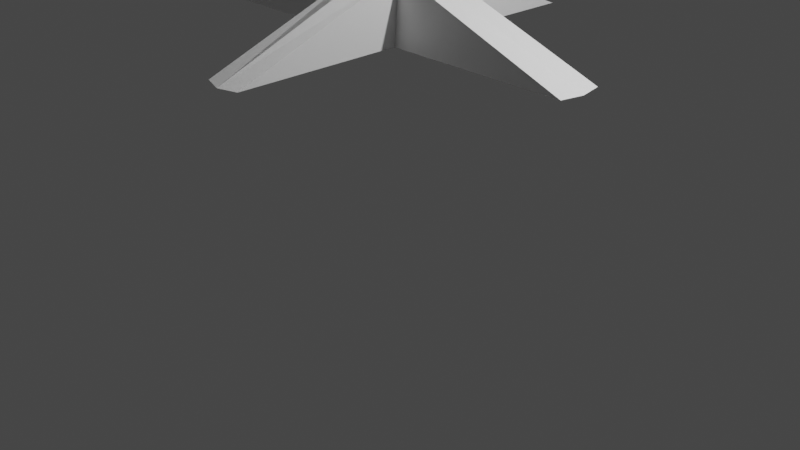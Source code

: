 # Source: table.blend  (saved by Blender 2.93.21; exported with 4.5.12 LTS)
import bpy
from mathutils import Matrix  # noqa: F401  (used for matrix-valued properties, if any)

bpy.ops.wm.read_factory_settings(use_empty=True)
scene = bpy.context.scene
scene.name = 'Scene'

# ---- collections
col_collection = bpy.data.collections.new('Collection'); scene.collection.children.link(col_collection)

# ---- materials (node trees are filled in below, after node groups)
mat_material = bpy.data.materials.new('Material')
mat_material.alpha_threshold = 0.0
mat_material.use_transparent_shadow = False
mat_material.line_color = (0.0, 0.0, 0.0, 1.0)

# ---- material node trees
mat_material.use_nodes = True; mat_material.node_tree.nodes.clear()
_N = mat_material.node_tree.nodes; _L = mat_material.node_tree.links
n0 = _N.new('ShaderNodeOutputMaterial'); n0.name = 'Material Output'; n0.location = (300, 300)
n1 = _N.new('ShaderNodeBsdfPrincipled'); n1.name = 'Principled BSDF'; n1.location = (10, 300)
n1.distribution = 'GGX'
n1.subsurface_method = 'BURLEY'
n1.inputs[2].default_value = 0.4
n1.inputs[3].default_value = 1.45
n1.inputs[27].default_value = (0.0, 0.0, 0.0, 1.0)
n1.inputs[28].default_value = 1.0
_L.new(n1.outputs[0], n0.inputs[0])
n0.is_active_output = True

# ---- world
world_world = bpy.data.worlds.new('World'); scene.world = world_world
world_world.use_nodes = True; world_world.node_tree.nodes.clear()
_N = world_world.node_tree.nodes; _L = world_world.node_tree.links
n0 = _N.new('ShaderNodeOutputWorld'); n0.name = 'World Output'; n0.location = (300, 300)
n1 = _N.new('ShaderNodeBackground'); n1.name = 'Background'; n1.location = (10, 300)
n1.inputs[0].default_value = (0.05088, 0.05088, 0.05088, 1.0)
_L.new(n1.outputs[0], n0.inputs[0])
n0.is_active_output = True
world_world.color = (0.05088, 0.05088, 0.05088)
world_world.use_sun_shadow = False
world_world.sun_shadow_jitter_overblur = 0.0

# ---- cameras
cam_camera = bpy.data.cameras.new('Camera')
cam_camera.clip_end = 100.0
cam_camera.ortho_scale = 7.314

# ---- lights
light_light = bpy.data.lights.new('Light', 'POINT')
light_light.transmission_factor = 0.0
light_light.energy = 1000.0
light_light.shadow_soft_size = 0.1
light_light.shadow_maximum_resolution = 0.006
light_light.use_absolute_resolution = True

# ---- meshes
me_cube = bpy.data.meshes.new('Cube')
me_cube.from_pydata([(2.426, 2.251, 8.487), (2.426, 2.251, 8.044), (2.426, -2.248, 8.487), (2.426, -2.248, 8.044), (-2.426, 2.251, 8.487), (-2.426, 2.251, 8.044), (-2.426, -2.248, 8.487), (-2.426, -2.248, 8.044), (0.0, 3.358, 8.044), (0.0, -3.354, 8.487), (0.0, -3.354, 8.044), (0.0, 3.358, 8.487), (-3.073, 0.0, 8.044), (3.252, 0.0, 8.487), (-3.073, 0.0, 8.487), (3.252, 0.0, 8.044), (0.0, 0.0, 8.487), (-3.073, 0.0, 8.044), (-2.426, -2.248, 8.044), (0.0, 3.358, 8.044), (-2.426, 2.251, 8.044), (0.0, -3.354, 8.044), (2.426, -2.248, 8.044), (3.252, 0.0, 8.044), (2.426, 2.251, 8.044), (-2.75, -1.124, 8.044), (2.839, -1.124, 8.487), (0.0, -1.677, 8.044), (0.0, -1.677, 8.487), (-2.75, -1.124, 8.487), (2.839, -1.124, 8.044), (-2.75, -1.124, 8.044), (2.839, -1.124, 8.044), (-2.75, 1.126, 8.487), (2.839, 1.126, 8.044), (-2.75, 1.126, 8.044), (2.839, 1.126, 8.487), (0.0, 1.679, 8.044), (0.0, 1.679, 8.487), (2.839, 1.126, 8.044), (-2.75, 1.126, 8.044), (-1.213, 2.805, 8.044), (-1.213, -2.801, 8.487), (-1.213, -2.801, 8.044), (-1.213, 2.805, 8.487), (-1.537, 0.0, 8.044), (-1.537, 0.0, 8.487), (-1.213, 2.805, 8.044), (-1.213, -2.801, 8.044), (-1.375, -1.4, 8.044), (-1.375, -1.4, 8.487), (-1.375, 1.402, 8.487), (-1.375, 1.402, 8.044), (1.213, -2.801, 8.044), (1.213, 2.805, 8.487), (1.213, 2.805, 8.044), (1.213, -2.801, 8.487), (1.626, 0.0, 8.487), (1.626, 0.0, 8.044), (1.213, -2.801, 8.044), (1.213, 2.805, 8.044), (1.42, -1.4, 8.487), (1.42, -1.4, 8.044), (1.42, 1.402, 8.044), (1.42, 1.402, 8.487), (-0.6065, -3.077, 8.044), (-0.6065, 3.081, 8.487), (-0.7684, 0.0, 8.487), (-0.6065, -3.077, 8.044), (-0.6874, -1.539, 8.487), (-0.6874, 1.541, 8.487), (-0.6065, 3.081, 8.044), (-0.6065, -3.077, 8.487), (-0.2675, 0.0007716, 8.044), (-0.6065, 3.081, 8.044), (-0.6874, -1.539, 8.044), (-0.6874, 1.541, 8.044), (0.6065, 3.081, 8.044), (0.6065, -3.077, 8.487), (0.2918, 0.0007716, 8.044), (0.6065, 3.081, 8.044), (0.7098, -1.539, 8.044), (0.7098, 1.541, 8.044), (0.6065, -3.077, 8.044), (0.6065, 3.081, 8.487), (0.8131, 0.0, 8.487), (0.6065, -3.077, 8.044), (0.7098, -1.539, 8.487), (0.7098, 1.541, 8.487), (-2.912, -0.5619, 8.487), (3.046, -0.5619, 8.044), (3.046, -0.5619, 8.044), (-2.912, -0.5619, 8.044), (3.046, -0.5619, 8.487), (0.009592, -0.275, 8.044), (0.0, -0.8385, 8.487), (-2.912, -0.5619, 8.044), (-1.456, -0.7002, 8.487), (-1.456, -0.7002, 8.044), (1.523, -0.7002, 8.044), (1.523, -0.7002, 8.487), (-0.7279, -0.7693, 8.487), (-0.1933, -0.2136, 8.044), (0.2218, -0.2136, 8.044), (0.7615, -0.7693, 8.487), (-2.912, 0.5629, 8.044), (3.046, 0.5629, 8.487), (0.009592, 0.2844, 8.044), (0.0, 0.8394, 8.487), (-2.912, 0.5629, 8.044), (-2.912, 0.5629, 8.487), (3.046, 0.5629, 8.044), (3.046, 0.5629, 8.044), (-1.456, 0.7012, 8.487), (-1.456, 0.7012, 8.044), (1.523, 0.7012, 8.044), (1.523, 0.7012, 8.487), (-0.7279, 0.7703, 8.487), (-0.1933, 0.2155, 8.044), (0.2218, 0.2155, 8.044), (0.7615, 0.7703, 8.487), (0.007023, 0.5088, 5.638), (0.0, 2.02, 1.891), (0.5698, 0.000181, 5.638), (-0.4522, 0.000181, 5.638), (-0.3554, 0.3837, 5.638), (0.3861, 0.3837, 5.638), (0.007023, -0.5131, 5.638), (-0.3554, -0.3829, 5.638), (0.3861, -0.3829, 5.638), (0.01012, 0.3496, 2.587), (0.2847, 0.0002608, 2.587), (-0.3225, 0.0002608, 2.587), (-0.1912, 0.2133, 2.587), (0.2207, 0.2133, 2.587), (0.01012, -0.3408, 2.587), (-0.1912, -0.2125, 2.587), (0.2207, -0.2125, 2.587), (0.0, 0.0, 1.891), (2.182, 0.0, 1.891), (-2.137, 0.0, 1.891), (-2.097, 0.2503, 1.891), (2.131, 0.2478, 1.891), (0.0, -2.062, 1.891), (-2.097, -0.2523, 1.891), (2.131, -0.232, 1.891), (-0.2294, -0.2352, 1.891), (-0.2192, -1.991, 1.893), (0.1867, -0.2341, 1.891), (0.2064, -2.002, 1.891), (0.1784, 0.2649, 1.891), (-0.2125, 0.2661, 1.891), (-0.1877, 1.988, 1.891), (0.1968, 1.995, 1.891)], [], [(50, 29, 6, 42), (43, 42, 6, 18), (35, 33, 4, 20), (62, 32, 3, 59), (30, 26, 2, 22), (55, 54, 0, 24), (71, 66, 11, 19), (75, 27, 10, 68), (83, 78, 9, 21), (87, 28, 9, 78), (120, 108, 16, 85), (102, 73, 124, 128), (111, 106, 13, 23), (115, 112, 15, 58), (92, 89, 14, 17), (113, 110, 14, 46), (31, 7, 18, 25), (47, 5, 20, 41), (59, 3, 22, 53), (39, 1, 24, 34), (80, 8, 19, 77), (68, 10, 21, 65), (109, 12, 17, 105), (91, 15, 23, 90), (3, 32, 30, 22), (96, 31, 25, 92), (18, 6, 29, 25), (104, 95, 28, 87), (102, 94, 27, 75), (90, 93, 26, 30), (99, 91, 32, 62), (97, 89, 29, 50), (5, 40, 35, 20), (112, 39, 34, 111), (44, 4, 33, 51), (60, 1, 39, 63), (24, 0, 36, 34), (74, 8, 37, 76), (84, 11, 38, 88), (105, 110, 33, 35), (5, 47, 52, 40), (66, 44, 51, 70), (101, 97, 50, 69), (96, 98, 49, 31), (7, 48, 43, 18), (74, 47, 41, 71), (117, 113, 46, 67), (109, 114, 45, 12), (31, 49, 48, 7), (20, 4, 44, 41), (65, 72, 42, 43), (69, 50, 42, 72), (0, 54, 64, 36), (80, 60, 63, 82), (103, 99, 62, 81), (93, 100, 61, 26), (1, 60, 55, 24), (86, 59, 53, 83), (119, 115, 58, 79), (106, 116, 57, 13), (26, 61, 56, 2), (22, 2, 56, 53), (77, 84, 54, 55), (81, 62, 59, 86), (28, 69, 72, 9), (21, 9, 72, 65), (108, 117, 67, 16), (8, 74, 71, 19), (95, 101, 69, 28), (11, 66, 70, 38), (47, 74, 76, 52), (98, 102, 75, 49), (48, 68, 65, 43), (114, 118, 73, 45), (49, 75, 68, 48), (41, 44, 66, 71), (27, 81, 86, 10), (19, 11, 84, 77), (73, 118, 125, 124), (10, 86, 83, 21), (94, 103, 81, 27), (8, 80, 82, 37), (54, 84, 88, 64), (100, 104, 87, 61), (60, 80, 77, 55), (116, 120, 85, 57), (61, 87, 78, 56), (53, 56, 78, 83), (57, 85, 104, 100), (103, 94, 127, 129), (45, 73, 102, 98), (16, 67, 101, 95), (13, 57, 100, 93), (79, 58, 99, 103), (12, 45, 98, 96), (67, 46, 97, 101), (46, 14, 89, 97), (58, 15, 91, 99), (23, 13, 93, 90), (119, 79, 123, 126), (85, 16, 95, 104), (12, 96, 92, 17), (32, 91, 90, 30), (25, 29, 89, 92), (64, 88, 120, 116), (37, 82, 119, 107), (52, 76, 118, 114), (38, 70, 117, 108), (36, 64, 116, 106), (82, 63, 115, 119), (40, 52, 114, 109), (70, 51, 113, 117), (17, 14, 110, 105), (15, 112, 111, 23), (40, 109, 105, 35), (51, 33, 110, 113), (63, 39, 112, 115), (34, 36, 106, 111), (76, 37, 107, 118), (88, 38, 108, 120), (123, 129, 137, 131), (127, 128, 136, 135), (125, 121, 130, 133), (126, 123, 131, 134), (118, 107, 121, 125), (107, 119, 126, 121), (94, 102, 128, 127), (79, 103, 129, 123), (134, 131, 139, 142), (136, 132, 140, 144), (137, 135, 143, 149), (134, 142, 150), (124, 125, 133, 132), (121, 126, 134, 130), (129, 127, 135, 137), (128, 124, 132, 136), (141, 151, 152, 122, 138, 140), (122, 153, 150, 142, 139, 138), (138, 139, 145, 148, 149, 143), (140, 138, 143, 147, 146, 144), (133, 130, 122, 152), (135, 136, 144, 146, 147, 143), (131, 137, 145, 139), (132, 133, 141, 140), (136, 147, 146), (136, 135, 143, 147), (145, 137, 148), (148, 137, 149), (146, 147, 143), (134, 150, 153), (130, 134, 153, 122), (141, 133, 151), (151, 133, 152)])
_uv = me_cube.uv_layers.new(name='UVMap')
_uv.uv.foreach_set('vector', [0.8125, 0.6875, 0.875, 0.6875, 0.875, 0.75, 0.8125, 0.75, 0.375, 0.9375, 0.625, 0.9375, 0.625, 1.0, 0.375, 1.0, 0.375, 0.1875, 0.625, 0.1875, 0.625, 0.25, 0.375, 0.25, 0.3125, 0.6875, 0.375, 0.6875, 0.375, 0.75, 0.3125, 0.75, 0.375, 0.6875, 0.625, 0.6875, 0.625, 0.75, 0.375, 0.75, 0.375, 0.4375, 0.625, 0.4375, 0.625, 0.5, 0.375, 0.5, 0.375, 0.3438, 0.625, 0.3438, 0.625, 0.375, 0.375, 0.375, 0.2187, 0.6875, 0.25, 0.6875, 0.25, 0.75, 0.2188, 0.75, 0.375, 0.8438, 0.625, 0.8438, 0.625, 0.875, 0.375, 0.875, 0.7188, 0.6875, 0.75, 0.6875, 0.75, 0.75, 0.7188, 0.75, 0.7188, 0.5938, 0.75, 0.5937, 0.75, 0.625, 0.7187, 0.625, 0.2187, 0.6562, 0.2187, 0.625, 0.2187, 0.625, 0.2187, 0.6562, 0.375, 0.5938, 0.625, 0.5938, 0.625, 0.625, 0.375, 0.625, 0.3125, 0.5937, 0.375, 0.5938, 0.375, 0.625, 0.3125, 0.625, 0.375, 0.09375, 0.625, 0.09375, 0.625, 0.125, 0.375, 0.125, 0.8125, 0.5938, 0.875, 0.5938, 0.875, 0.625, 0.8125, 0.625, 0.125, 0.6875, 0.125, 0.75, 0.125, 0.75, 0.125, 0.6875, 0.1875, 0.5, 0.125, 0.5, 0.125, 0.5, 0.1875, 0.5, 0.3125, 0.75, 0.375, 0.75, 0.375, 0.75, 0.3125, 0.75, 0.375, 0.5625, 0.375, 0.5, 0.375, 0.5, 0.375, 0.5625, 0.2812, 0.5, 0.25, 0.5, 0.25, 0.5, 0.2812, 0.5, 0.2188, 0.75, 0.25, 0.75, 0.25, 0.75, 0.2188, 0.75, 0.125, 0.5938, 0.125, 0.625, 0.125, 0.625, 0.125, 0.5938, 0.375, 0.6562, 0.375, 0.625, 0.375, 0.625, 0.375, 0.6562, 0.375, 0.75, 0.375, 0.6875, 0.375, 0.6875, 0.375, 0.75, 0.125, 0.6562, 0.125, 0.6875, 0.125, 0.6875, 0.125, 0.6562, 0.375, 0.0, 0.625, 0.0, 0.625, 0.0625, 0.375, 0.0625, 0.7188, 0.6563, 0.75, 0.6562, 0.75, 0.6875, 0.7188, 0.6875, 0.2187, 0.6562, 0.25, 0.6562, 0.25, 0.6875, 0.2187, 0.6875, 0.375, 0.6562, 0.625, 0.6562, 0.625, 0.6875, 0.375, 0.6875, 0.3125, 0.6562, 0.375, 0.6562, 0.375, 0.6875, 0.3125, 0.6875, 0.8125, 0.6562, 0.875, 0.6562, 0.875, 0.6875, 0.8125, 0.6875, 0.125, 0.5, 0.125, 0.5625, 0.125, 0.5625, 0.125, 0.5, 0.375, 0.5938, 0.375, 0.5625, 0.375, 0.5625, 0.375, 0.5938, 0.8125, 0.5, 0.875, 0.5, 0.875, 0.5625, 0.8125, 0.5625, 0.3125, 0.5, 0.375, 0.5, 0.375, 0.5625, 0.3125, 0.5625, 0.375, 0.5, 0.625, 0.5, 0.625, 0.5625, 0.375, 0.5625, 0.2188, 0.5, 0.25, 0.5, 0.25, 0.5625, 0.2188, 0.5625, 0.7188, 0.5, 0.75, 0.5, 0.75, 0.5625, 0.7188, 0.5625, 0.375, 0.1562, 0.625, 0.1562, 0.625, 0.1875, 0.375, 0.1875, 0.125, 0.5, 0.1875, 0.5, 0.1875, 0.5625, 0.125, 0.5625, 0.7812, 0.5, 0.8125, 0.5, 0.8125, 0.5625, 0.7812, 0.5625, 0.7812, 0.6562, 0.8125, 0.6562, 0.8125, 0.6875, 0.7812, 0.6875, 0.125, 0.6562, 0.1875, 0.6562, 0.1875, 0.6875, 0.125, 0.6875, 0.125, 0.75, 0.1875, 0.75, 0.1875, 0.75, 0.125, 0.75, 0.2188, 0.5, 0.1875, 0.5, 0.1875, 0.5, 0.2188, 0.5, 0.7812, 0.5938, 0.8125, 0.5938, 0.8125, 0.625, 0.7812, 0.625, 0.125, 0.5938, 0.1875, 0.5937, 0.1875, 0.625, 0.125, 0.625, 0.125, 0.6875, 0.1875, 0.6875, 0.1875, 0.75, 0.125, 0.75, 0.375, 0.25, 0.625, 0.25, 0.625, 0.3125, 0.375, 0.3125, 0.375, 0.9062, 0.625, 0.9062, 0.625, 0.9375, 0.375, 0.9375, 0.7812, 0.6875, 0.8125, 0.6875, 0.8125, 0.75, 0.7812, 0.75, 0.625, 0.5, 0.6875, 0.5, 0.6875, 0.5625, 0.625, 0.5625, 0.2812, 0.5, 0.3125, 0.5, 0.3125, 0.5625, 0.2812, 0.5625, 0.2812, 0.6563, 0.3125, 0.6562, 0.3125, 0.6875, 0.2812, 0.6875, 0.625, 0.6562, 0.6875, 0.6562, 0.6875, 0.6875, 0.625, 0.6875, 0.375, 0.5, 0.3125, 0.5, 0.3125, 0.5, 0.375, 0.5, 0.2812, 0.75, 0.3125, 0.75, 0.3125, 0.75, 0.2812, 0.75, 0.2812, 0.5938, 0.3125, 0.5937, 0.3125, 0.625, 0.2812, 0.625, 0.625, 0.5938, 0.6875, 0.5938, 0.6875, 0.625, 0.625, 0.625, 0.625, 0.6875, 0.6875, 0.6875, 0.6875, 0.75, 0.625, 0.75, 0.375, 0.75, 0.625, 0.75, 0.625, 0.8125, 0.375, 0.8125, 0.375, 0.4062, 0.625, 0.4062, 0.625, 0.4375, 0.375, 0.4375, 0.2812, 0.6875, 0.3125, 0.6875, 0.3125, 0.75, 0.2812, 0.75, 0.75, 0.6875, 0.7812, 0.6875, 0.7812, 0.75, 0.75, 0.75, 0.375, 0.875, 0.625, 0.875, 0.625, 0.9062, 0.375, 0.9062, 0.75, 0.5937, 0.7812, 0.5938, 0.7812, 0.625, 0.75, 0.625, 0.25, 0.5, 0.2188, 0.5, 0.2188, 0.5, 0.25, 0.5, 0.75, 0.6562, 0.7812, 0.6562, 0.7812, 0.6875, 0.75, 0.6875, 0.75, 0.5, 0.7812, 0.5, 0.7812, 0.5625, 0.75, 0.5625, 0.1875, 0.5, 0.2188, 0.5, 0.2188, 0.5625, 0.1875, 0.5625, 0.1875, 0.6562, 0.2187, 0.6562, 0.2187, 0.6875, 0.1875, 0.6875, 0.1875, 0.75, 0.2188, 0.75, 0.2188, 0.75, 0.1875, 0.75, 0.1875, 0.5937, 0.2188, 0.5938, 0.2187, 0.625, 0.1875, 0.625, 0.1875, 0.6875, 0.2187, 0.6875, 0.2188, 0.75, 0.1875, 0.75, 0.375, 0.3125, 0.625, 0.3125, 0.625, 0.3438, 0.375, 0.3438, 0.25, 0.6875, 0.2812, 0.6875, 0.2812, 0.75, 0.25, 0.75, 0.375, 0.375, 0.625, 0.375, 0.625, 0.4062, 0.375, 0.4062, 0.2187, 0.625, 0.2188, 0.5938, 0.2188, 0.5938, 0.2187, 0.625, 0.25, 0.75, 0.2812, 0.75, 0.2812, 0.75, 0.25, 0.75, 0.25, 0.6562, 0.2812, 0.6563, 0.2812, 0.6875, 0.25, 0.6875, 0.25, 0.5, 0.2812, 0.5, 0.2812, 0.5625, 0.25, 0.5625, 0.6875, 0.5, 0.7188, 0.5, 0.7188, 0.5625, 0.6875, 0.5625, 0.6875, 0.6562, 0.7188, 0.6563, 0.7188, 0.6875, 0.6875, 0.6875, 0.3125, 0.5, 0.2812, 0.5, 0.2812, 0.5, 0.3125, 0.5, 0.6875, 0.5938, 0.7188, 0.5938, 0.7187, 0.625, 0.6875, 0.625, 0.6875, 0.6875, 0.7188, 0.6875, 0.7188, 0.75, 0.6875, 0.75, 0.375, 0.8125, 0.625, 0.8125, 0.625, 0.8438, 0.375, 0.8438, 0.6875, 0.625, 0.7187, 0.625, 0.7188, 0.6563, 0.6875, 0.6562, 0.2812, 0.6563, 0.25, 0.6562, 0.25, 0.6562, 0.2812, 0.6563, 0.1875, 0.625, 0.2187, 0.625, 0.2187, 0.6562, 0.1875, 0.6562, 0.75, 0.625, 0.7812, 0.625, 0.7812, 0.6562, 0.75, 0.6562, 0.625, 0.625, 0.6875, 0.625, 0.6875, 0.6562, 0.625, 0.6562, 0.2812, 0.625, 0.3125, 0.625, 0.3125, 0.6562, 0.2812, 0.6563, 0.125, 0.625, 0.1875, 0.625, 0.1875, 0.6562, 0.125, 0.6562, 0.7812, 0.625, 0.8125, 0.625, 0.8125, 0.6562, 0.7812, 0.6562, 0.8125, 0.625, 0.875, 0.625, 0.875, 0.6562, 0.8125, 0.6562, 0.3125, 0.625, 0.375, 0.625, 0.375, 0.6562, 0.3125, 0.6562, 0.375, 0.625, 0.625, 0.625, 0.625, 0.6562, 0.375, 0.6562, 0.2812, 0.5938, 0.2812, 0.625, 0.2812, 0.625, 0.2812, 0.5938, 0.7187, 0.625, 0.75, 0.625, 0.75, 0.6562, 0.7188, 0.6563, 0.125, 0.625, 0.125, 0.6562, 0.125, 0.6562, 0.125, 0.625, 0.375, 0.6875, 0.375, 0.6562, 0.375, 0.6562, 0.375, 0.6875, 0.375, 0.0625, 0.625, 0.0625, 0.625, 0.09375, 0.375, 0.09375, 0.6875, 0.5625, 0.7188, 0.5625, 0.7188, 0.5938, 0.6875, 0.5938, 0.25, 0.5625, 0.2812, 0.5625, 0.2812, 0.5938, 0.25, 0.5937, 0.1875, 0.5625, 0.2188, 0.5625, 0.2188, 0.5938, 0.1875, 0.5937, 0.75, 0.5625, 0.7812, 0.5625, 0.7812, 0.5938, 0.75, 0.5937, 0.625, 0.5625, 0.6875, 0.5625, 0.6875, 0.5938, 0.625, 0.5938, 0.2812, 0.5625, 0.3125, 0.5625, 0.3125, 0.5937, 0.2812, 0.5938, 0.125, 0.5625, 0.1875, 0.5625, 0.1875, 0.5937, 0.125, 0.5938, 0.7812, 0.5625, 0.8125, 0.5625, 0.8125, 0.5938, 0.7812, 0.5938, 0.375, 0.125, 0.625, 0.125, 0.625, 0.1562, 0.375, 0.1562, 0.375, 0.625, 0.375, 0.5938, 0.375, 0.5938, 0.375, 0.625, 0.125, 0.5625, 0.125, 0.5938, 0.125, 0.5938, 0.125, 0.5625, 0.8125, 0.5625, 0.875, 0.5625, 0.875, 0.5938, 0.8125, 0.5938, 0.3125, 0.5625, 0.375, 0.5625, 0.375, 0.5938, 0.3125, 0.5937, 0.375, 0.5625, 0.625, 0.5625, 0.625, 0.5938, 0.375, 0.5938, 0.2188, 0.5625, 0.25, 0.5625, 0.25, 0.5937, 0.2188, 0.5938, 0.7188, 0.5625, 0.75, 0.5625, 0.75, 0.5937, 0.7188, 0.5938, 0.2812, 0.625, 0.2812, 0.6563, 0.2812, 0.6563, 0.2812, 0.625, 0.25, 0.6562, 0.2187, 0.6562, 0.2187, 0.6562, 0.25, 0.6562, 0.2188, 0.5938, 0.25, 0.5937, 0.25, 0.5937, 0.2188, 0.5938, 0.2812, 0.5938, 0.2812, 0.625, 0.2812, 0.625, 0.2812, 0.5938, 0.2188, 0.5938, 0.25, 0.5937, 0.25, 0.5937, 0.2188, 0.5938, 0.25, 0.5937, 0.2812, 0.5938, 0.2812, 0.5938, 0.25, 0.5937, 0.25, 0.6562, 0.2187, 0.6562, 0.2187, 0.6562, 0.25, 0.6562, 0.2812, 0.625, 0.2812, 0.6563, 0.2812, 0.6563, 0.2812, 0.625, 0.2812, 0.5938, 0.2812, 0.625, 0.2812, 0.625, 0.2812, 0.5938, 0.2187, 0.6562, 0.2187, 0.625, 0.2187, 0.625, 0.2187, 0.6562, 0.2812, 0.6563, 0.25, 0.6562, 0.25, 0.6562, 0.2578, 0.6562, 0.2812, 0.5938, 0.2812, 0.5938, 0.2656, 0.5938, 0.2187, 0.625, 0.2188, 0.5938, 0.2188, 0.5938, 0.2187, 0.625, 0.25, 0.5937, 0.2812, 0.5938, 0.2812, 0.5938, 0.25, 0.5937, 0.2812, 0.6563, 0.25, 0.6562, 0.25, 0.6562, 0.2812, 0.6563, 0.2187, 0.6562, 0.2187, 0.625, 0.2187, 0.625, 0.2187, 0.6562, 0.2188, 0.5938, 0.2344, 0.5938, 0.2422, 0.5938, 0.25, 0.5937, 0.25, 0.625, 0.2187, 0.625, 0.25, 0.5937, 0.2578, 0.5938, 0.2656, 0.5938, 0.2812, 0.5938, 0.2812, 0.625, 0.25, 0.625, 0.25, 0.625, 0.2812, 0.625, 0.2812, 0.6563, 0.2656, 0.6562, 0.2578, 0.6562, 0.25, 0.6562, 0.2187, 0.625, 0.25, 0.625, 0.25, 0.6562, 0.2422, 0.6562, 0.2344, 0.6562, 0.2187, 0.6562, 0.2188, 0.5938, 0.25, 0.5937, 0.25, 0.5937, 0.2422, 0.5938, 0.25, 0.6562, 0.2187, 0.6562, 0.2187, 0.6562, 0.2344, 0.6562, 0.2422, 0.6562, 0.25, 0.6562, 0.2812, 0.625, 0.2812, 0.6563, 0.2812, 0.6563, 0.2812, 0.625, 0.2187, 0.625, 0.2188, 0.5938, 0.2188, 0.5938, 0.2187, 0.625, 0.0, 0.0, 0.0, 0.0, 0.0, 0.0, 0.0, 0.0, 0.0, 0.0, 0.0, 0.0, 0.0, 0.0, 0.2812, 0.6563, 0.2812, 0.6563, 0.2656, 0.6562, 0.2656, 0.6562, 0.2812, 0.6563, 0.2578, 0.6562, 0.2344, 0.6562, 0.2422, 0.6562, 0.25, 0.6562, 0.2812, 0.5938, 0.2656, 0.5938, 0.2578, 0.5938, 0.25, 0.5937, 0.2812, 0.5938, 0.2578, 0.5938, 0.25, 0.5937, 0.2188, 0.5938, 0.2188, 0.5938, 0.2344, 0.5938, 0.2344, 0.5938, 0.2188, 0.5938, 0.2422, 0.5938])
me_cube.materials.append(mat_material)
me_cube.use_remesh_preserve_volume = False
me_cube.use_remesh_preserve_attributes = False
me_cube.use_mirror_vertex_groups = False
me_cube.update()

# ---- objects
ob_cube = bpy.data.objects.new('Cube', me_cube)
ob_light = bpy.data.objects.new('Light', light_light)
ob_camera = bpy.data.objects.new('Camera', cam_camera)

# ---- transforms, parenting, visibility, modifiers, constraints
ob_cube.location = (0.0, 0.0, 0.0)
ob_cube.lock_rotations_4d = False
ob_cube.empty_display_type = 'ARROWS'
ob_cube.lineart.crease_threshold = 0.0
ob_light.location = (4.076, 1.005, 5.904)
ob_light.rotation_euler = (0.6503, 0.05522, 1.866)
ob_light.lock_rotations_4d = False
ob_light.empty_display_type = 'ARROWS'
ob_light.color = (0.0, 0.0, 0.0, 0.0)
ob_light.lineart.crease_threshold = 0.0
ob_camera.location = (7.359, -6.926, 4.958)
ob_camera.rotation_euler = (1.109, 0.0, 0.8149)
ob_camera.lock_rotations_4d = False
ob_camera.empty_display_type = 'ARROWS'
ob_camera.color = (0.0, 0.0, 0.0, 0.0)
ob_camera.display_type = 'WIRE'
ob_camera.lineart.crease_threshold = 0.0

# ---- collection membership
col_collection.objects.link(ob_cube)
col_collection.objects.link(ob_light)
col_collection.objects.link(ob_camera)

# ---- scene / render settings (as saved in the file)
scene.camera = ob_camera
scene.frame_start = 1; scene.frame_end = 250; scene.frame_set(1)
scene.render.engine = 'BLENDER_EEVEE_NEXT'
scene.cycles.use_denoising = False
scene.cycles.samples = 128
scene.cycles.sampling_pattern = 'TABULATED_SOBOL'
scene.cycles.use_adaptive_sampling = False
scene.cycles.use_light_tree = False
scene.view_settings.view_transform = 'Filmic'
bpy.context.view_layer.update()
